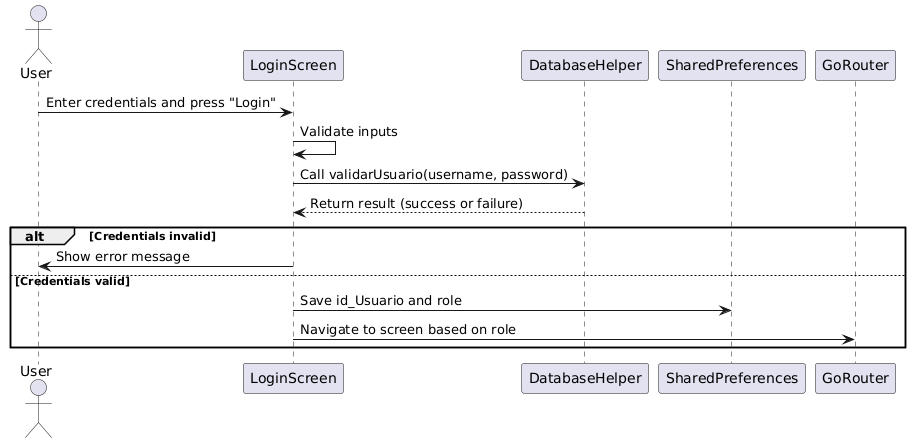

The diagram above was rendered by PlantUML. Its source (embedded in the PNG):
@startuml
actor User as "User"
participant LoginScreen as "LoginScreen"
participant DatabaseHelper as "DatabaseHelper"
participant SharedPreferences as "SharedPreferences"
participant GoRouter as "GoRouter"

User -> LoginScreen: Enter credentials and press "Login"
LoginScreen -> LoginScreen: Validate inputs
LoginScreen -> DatabaseHelper: Call validarUsuario(username, password)
DatabaseHelper --> LoginScreen: Return result (success or failure)
alt Credentials invalid
    LoginScreen -> User: Show error message
else Credentials valid
    LoginScreen -> SharedPreferences: Save id_Usuario and role
    LoginScreen -> GoRouter: Navigate to screen based on role
end
@enduml